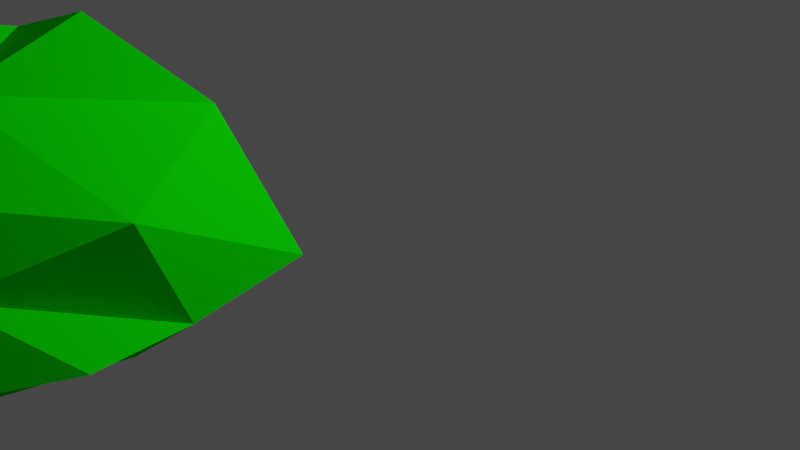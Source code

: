# Source: Bush_2.blend  (saved by Blender 2.81.16; exported with 4.5.12 LTS)
import bpy
from mathutils import Matrix  # noqa: F401  (used for matrix-valued properties, if any)

bpy.ops.wm.read_factory_settings(use_empty=True)
scene = bpy.context.scene
scene.name = 'Scene'

# ---- collections
col_collection = bpy.data.collections.new('Collection'); scene.collection.children.link(col_collection)

# ---- materials (node trees are filled in below, after node groups)
mat_material_022 = bpy.data.materials.new('Material.022')
mat_material_022.alpha_threshold = 0.0
mat_material_022.use_transparent_shadow = False
mat_material_022.diffuse_color = (0.002902, 0.8, 0.0, 1.0)
mat_material_022.line_color = (0.0, 0.0, 0.0, 1.0)

# ---- material node trees

# ---- world
world_world = bpy.data.worlds.new('World'); scene.world = world_world
world_world.use_nodes = True; world_world.node_tree.nodes.clear()
_N = world_world.node_tree.nodes; _L = world_world.node_tree.links
n0 = _N.new('ShaderNodeOutputWorld'); n0.name = 'World Output'; n0.location = (300, 300)
n1 = _N.new('ShaderNodeBackground'); n1.name = 'Background'; n1.location = (10, 300)
n1.inputs[0].default_value = (0.05088, 0.05088, 0.05088, 1.0)
_L.new(n1.outputs[0], n0.inputs[0])
n0.is_active_output = True
world_world.color = (0.05088, 0.05088, 0.05088)
world_world.use_sun_shadow = False
world_world.sun_shadow_jitter_overblur = 0.0

# ---- cameras
cam_camera = bpy.data.cameras.new('Camera')
cam_camera.clip_end = 100.0
cam_camera.ortho_scale = 7.314

# ---- lights
light_light = bpy.data.lights.new('Light', 'POINT')
light_light.transmission_factor = 0.0
light_light.energy = 1000.0
light_light.shadow_soft_size = 0.1
light_light.shadow_maximum_resolution = 0.006
light_light.use_absolute_resolution = True

# ---- meshes
me_cube_022 = bpy.data.meshes.new('Cube.022')
me_cube_022.from_pydata([(0.4847, 0.4552, 6.504), (0.673, 0.5645, 5.413), (0.3219, -0.4214, 6.358), (0.5677, -0.2998, 5.593), (-0.3369, 0.4189, 6.48), (-0.2432, 0.3532, 5.791), (-0.3057, -0.421, 6.359), (-0.3903, -0.3182, 5.781), (0.5991, 0.6386, 6.019), (-0.2846, -0.4346, 6.063), (0.3778, -0.4456, 6.002), (-0.1838, 0.4153, 6.072), (-0.119, 0.4579, 5.811), (-0.2514, -0.4345, 5.809), (0.7371, 0.02086, 5.914), (0.4073, -0.4877, 5.688), (0.5962, 0.08452, 5.485), (0.514, 0.6157, 5.701), (0.1426, 0.4984, 5.676), (-0.006093, -0.5283, 6.618), (0.03407, -0.4645, 5.615), (0.04022, 0.501, 6.548), (-0.2355, -0.008768, 6.489), (0.2976, -0.001749, 6.489), (-0.3469, 0.0721, 5.597), (-0.4943, -0.006851, 5.882), (-0.003073, -0.7033, 5.999), (0.1624, 0.5489, 6.07), (0.1274, 0.08967, 5.367), (0.002713, 0.006382, 6.857)], [], [(2, 19, 10), (25, 22, 4, 11), (5, 12, 18, 28, 24), (14, 23, 2, 10), (28, 16, 3, 15, 20), (8, 17, 18, 27), (16, 14, 10, 3), (24, 25, 11, 5), (19, 9, 26), (7, 9, 25, 24), (20, 26, 9, 13), (17, 1, 16, 28, 18), (21, 22, 29), (11, 4, 21), (11, 21, 27), (15, 10, 26, 20), (0, 8, 21), (4, 22, 21), (7, 13, 9), (3, 10, 15), (19, 6, 9), (21, 8, 27), (1, 8, 14, 16), (1, 17, 8), (5, 11, 12), (0, 21, 23), (8, 0, 23, 14), (27, 18, 12, 11), (9, 6, 22, 25), (23, 19, 2), (19, 22, 6), (28, 20, 13, 7, 24), (10, 19, 26), (19, 23, 29), (23, 21, 29), (22, 19, 29)])
_uv = me_cube_022.uv_layers.new(name='UVMap')
_uv.uv.foreach_set('vector', [0.625, 0.75, 0.625, 0.8775, 0.5, 0.75, 0.5, 0.125, 0.625, 0.125, 0.625, 0.25, 0.5, 0.25, 0.125, 0.5, 0.205, 0.5, 0.2475, 0.5, 0.2475, 0.625, 0.125, 0.625, 0.5, 0.625, 0.625, 0.625, 0.625, 0.75, 0.5, 0.75, 0.2475, 0.625, 0.375, 0.625, 0.375, 0.75, 0.29, 0.75, 0.2475, 0.75, 0.5, 0.5, 0.375, 0.415, 0.375, 0.3725, 0.5, 0.3719, 0.375, 0.625, 0.5, 0.625, 0.5, 0.75, 0.375, 0.75, 0.375, 0.125, 0.5, 0.125, 0.5, 0.25, 0.375, 0.25, 0.625, 0.8775, 0.5, 1.0, 0.5, 0.8775, 0.375, 0.0, 0.5, 0.0, 0.5, 0.125, 0.375, 0.125, 0.375, 0.8775, 0.5, 0.8775, 0.5, 1.0, 0.375, 0.92, 0.29, 0.5, 0.375, 0.5, 0.375, 0.625, 0.2475, 0.625, 0.2475, 0.5, 0.7525, 0.5, 0.875, 0.625, 0.7525, 0.625, 0.5, 0.25, 0.625, 0.25, 0.625, 0.3725, 0.5, 0.25, 0.625, 0.3725, 0.5, 0.3719, 0.375, 0.835, 0.5, 0.75, 0.5, 0.8775, 0.375, 0.8775, 0.625, 0.5, 0.5, 0.5, 0.625, 0.3725, 0.875, 0.5, 0.875, 0.625, 0.7525, 0.5, 0.375, 1.0, 0.375, 0.92, 0.5, 1.0, 0.375, 0.75, 0.5, 0.75, 0.375, 0.835, 0.625, 0.8775, 0.625, 1.0, 0.5, 1.0, 0.625, 0.3725, 0.5, 0.5, 0.5, 0.3719, 0.375, 0.5, 0.5, 0.5, 0.5, 0.625, 0.375, 0.625, 0.375, 0.5, 0.375, 0.415, 0.5, 0.5, 0.375, 0.25, 0.5, 0.25, 0.375, 0.33, 0.625, 0.5, 0.7525, 0.5, 0.625, 0.625, 0.5, 0.5, 0.625, 0.5, 0.625, 0.625, 0.5, 0.625, 0.5, 0.3719, 0.375, 0.3725, 0.375, 0.33, 0.5, 0.25, 0.5, 0.0, 0.625, 0.0, 0.625, 0.125, 0.5, 0.125, 0.625, 0.625, 0.7525, 0.75, 0.625, 0.75, 0.7525, 0.75, 0.875, 0.625, 0.875, 0.75, 0.2475, 0.625, 0.2475, 0.75, 0.205, 0.75, 0.125, 0.75, 0.125, 0.625, 0.5, 0.75, 0.625, 0.8775, 0.5, 0.8775, 0.7525, 0.75, 0.625, 0.625, 0.7525, 0.625, 0.625, 0.625, 0.7525, 0.5, 0.7525, 0.625, 0.875, 0.625, 0.7525, 0.75, 0.7525, 0.625])
me_cube_022.materials.append(mat_material_022)
me_cube_022.use_remesh_preserve_volume = False
me_cube_022.use_remesh_preserve_attributes = False
me_cube_022.use_mirror_vertex_groups = False
me_cube_022.update()

# ---- objects
ob_light = bpy.data.objects.new('Light', light_light)
ob_camera = bpy.data.objects.new('Camera', cam_camera)
ob_cube = bpy.data.objects.new('Cube', me_cube_022)

# ---- transforms, parenting, visibility, modifiers, constraints
ob_light.location = (4.076, 1.005, 5.904)
ob_light.rotation_euler = (0.6503, 0.05522, 1.866)
ob_light.lock_rotations_4d = False
ob_light.empty_display_type = 'ARROWS'
ob_light.color = (0.0, 0.0, 0.0, 0.0)
ob_light.lineart.crease_threshold = 0.0
ob_camera.location = (7.359, -6.926, 4.958)
ob_camera.rotation_euler = (1.109, 0.0, 0.8149)
ob_camera.lock_rotations_4d = False
ob_camera.empty_display_type = 'ARROWS'
ob_camera.color = (0.0, 0.0, 0.0, 0.0)
ob_camera.display_type = 'WIRE'
ob_camera.lineart.crease_threshold = 0.0
ob_cube.location = (4.503, 0.0, -10.61)
ob_cube.rotation_euler = (-2.901, 3.569, -2.983)
ob_cube.scale = (2.211, 2.211, 2.211)
ob_cube.lock_rotations_4d = False
ob_cube.empty_display_type = 'ARROWS'
ob_cube.lineart.crease_threshold = 0.0

# ---- collection membership
col_collection.objects.link(ob_light)
col_collection.objects.link(ob_camera)
col_collection.objects.link(ob_cube)

# ---- scene / render settings (as saved in the file)
scene.camera = ob_camera
scene.frame_start = 1; scene.frame_end = 250; scene.frame_set(1)
scene.render.engine = 'BLENDER_EEVEE_NEXT'
scene.cycles.use_denoising = False
scene.cycles.samples = 128
scene.cycles.sampling_pattern = 'TABULATED_SOBOL'
scene.cycles.use_adaptive_sampling = False
scene.cycles.use_light_tree = False
scene.view_settings.view_transform = 'Filmic'
bpy.context.view_layer.update()
